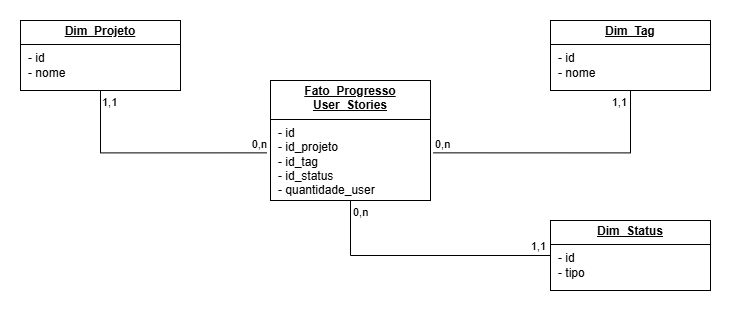

The diagram above was exported from draw.io. Its source (the exported page's mxGraphModel, read from the mxfile embedded in the PNG):
<mxGraphModel dx="1282" dy="531" grid="1" gridSize="10" guides="1" tooltips="1" connect="1" arrows="1" fold="1" page="1" pageScale="1" pageWidth="827" pageHeight="1169" math="0" shadow="0">
  <root>
    <mxCell id="0" />
    <mxCell id="1" parent="0" />
    <mxCell id="wpGO_Z0M0sZ-oq0W9KfP-2" value="&lt;p style=&quot;margin:0px;margin-top:4px;text-align:center;text-decoration:underline;&quot;&gt;&lt;b&gt;Fato_Progresso User_Stories&lt;/b&gt;&lt;/p&gt;&lt;hr size=&quot;1&quot; style=&quot;border-style:solid;&quot;&gt;&lt;p style=&quot;margin:0px;margin-left:8px;&quot;&gt;- id&lt;/p&gt;&lt;p style=&quot;margin:0px;margin-left:8px;&quot;&gt;- id_projeto&lt;/p&gt;&lt;p style=&quot;margin:0px;margin-left:8px;&quot;&gt;- id_tag&lt;/p&gt;&lt;p style=&quot;margin:0px;margin-left:8px;&quot;&gt;- id_status&lt;/p&gt;&lt;p style=&quot;margin:0px;margin-left:8px;&quot;&gt;- quantidade_user&lt;/p&gt;" style="verticalAlign=top;align=left;overflow=fill;html=1;whiteSpace=wrap;" vertex="1" parent="1">
      <mxGeometry x="320" y="100" width="160" height="120" as="geometry" />
    </mxCell>
    <mxCell id="wpGO_Z0M0sZ-oq0W9KfP-3" value="&lt;p style=&quot;margin:0px;margin-top:4px;text-align:center;text-decoration:underline;&quot;&gt;&lt;b&gt;Dim_Projeto&lt;/b&gt;&lt;/p&gt;&lt;hr size=&quot;1&quot; style=&quot;border-style:solid;&quot;&gt;&lt;p style=&quot;margin:0px;margin-left:8px;&quot;&gt;- id&lt;/p&gt;&lt;p style=&quot;margin:0px;margin-left:8px;&quot;&gt;- nome&lt;/p&gt;" style="verticalAlign=top;align=left;overflow=fill;html=1;whiteSpace=wrap;" vertex="1" parent="1">
      <mxGeometry x="70" y="40" width="160" height="70" as="geometry" />
    </mxCell>
    <mxCell id="wpGO_Z0M0sZ-oq0W9KfP-4" value="&lt;p style=&quot;margin:0px;margin-top:4px;text-align:center;text-decoration:underline;&quot;&gt;&lt;b&gt;Dim_Tag&lt;/b&gt;&lt;/p&gt;&lt;hr size=&quot;1&quot; style=&quot;border-style:solid;&quot;&gt;&lt;p style=&quot;margin:0px;margin-left:8px;&quot;&gt;- id&lt;/p&gt;&lt;p style=&quot;margin:0px;margin-left:8px;&quot;&gt;- nome&lt;/p&gt;" style="verticalAlign=top;align=left;overflow=fill;html=1;whiteSpace=wrap;" vertex="1" parent="1">
      <mxGeometry x="600" y="40" width="160" height="70" as="geometry" />
    </mxCell>
    <mxCell id="wpGO_Z0M0sZ-oq0W9KfP-5" value="" style="endArrow=none;html=1;edgeStyle=orthogonalEdgeStyle;rounded=0;exitX=0.5;exitY=1;exitDx=0;exitDy=0;entryX=-0.022;entryY=0.603;entryDx=0;entryDy=0;entryPerimeter=0;" edge="1" parent="1" source="wpGO_Z0M0sZ-oq0W9KfP-3" target="wpGO_Z0M0sZ-oq0W9KfP-2">
      <mxGeometry relative="1" as="geometry">
        <mxPoint x="330" y="280" as="sourcePoint" />
        <mxPoint x="490" y="280" as="targetPoint" />
      </mxGeometry>
    </mxCell>
    <mxCell id="wpGO_Z0M0sZ-oq0W9KfP-6" value="1,1" style="edgeLabel;resizable=0;html=1;align=left;verticalAlign=bottom;" connectable="0" vertex="1" parent="wpGO_Z0M0sZ-oq0W9KfP-5">
      <mxGeometry x="-1" relative="1" as="geometry">
        <mxPoint y="20" as="offset" />
      </mxGeometry>
    </mxCell>
    <mxCell id="wpGO_Z0M0sZ-oq0W9KfP-7" value="0,n" style="edgeLabel;resizable=0;html=1;align=right;verticalAlign=bottom;" connectable="0" vertex="1" parent="wpGO_Z0M0sZ-oq0W9KfP-5">
      <mxGeometry x="1" relative="1" as="geometry" />
    </mxCell>
    <mxCell id="wpGO_Z0M0sZ-oq0W9KfP-8" value="" style="endArrow=none;html=1;edgeStyle=orthogonalEdgeStyle;rounded=0;entryX=0.5;entryY=1;entryDx=0;entryDy=0;exitX=1.018;exitY=0.603;exitDx=0;exitDy=0;exitPerimeter=0;" edge="1" parent="1" source="wpGO_Z0M0sZ-oq0W9KfP-2" target="wpGO_Z0M0sZ-oq0W9KfP-4">
      <mxGeometry relative="1" as="geometry">
        <mxPoint x="330" y="280" as="sourcePoint" />
        <mxPoint x="490" y="280" as="targetPoint" />
      </mxGeometry>
    </mxCell>
    <mxCell id="wpGO_Z0M0sZ-oq0W9KfP-9" value="0,n" style="edgeLabel;resizable=0;html=1;align=left;verticalAlign=bottom;" connectable="0" vertex="1" parent="wpGO_Z0M0sZ-oq0W9KfP-8">
      <mxGeometry x="-1" relative="1" as="geometry" />
    </mxCell>
    <mxCell id="wpGO_Z0M0sZ-oq0W9KfP-10" value="1,1" style="edgeLabel;resizable=0;html=1;align=right;verticalAlign=bottom;" connectable="0" vertex="1" parent="wpGO_Z0M0sZ-oq0W9KfP-8">
      <mxGeometry x="1" relative="1" as="geometry">
        <mxPoint x="-3" y="20" as="offset" />
      </mxGeometry>
    </mxCell>
    <mxCell id="wpGO_Z0M0sZ-oq0W9KfP-11" value="&lt;p style=&quot;margin:0px;margin-top:4px;text-align:center;text-decoration:underline;&quot;&gt;&lt;b&gt;Dim_Status&lt;/b&gt;&lt;/p&gt;&lt;hr size=&quot;1&quot; style=&quot;border-style:solid;&quot;&gt;&lt;p style=&quot;margin:0px;margin-left:8px;&quot;&gt;- id&lt;/p&gt;&lt;p style=&quot;margin:0px;margin-left:8px;&quot;&gt;- tipo&lt;/p&gt;" style="verticalAlign=top;align=left;overflow=fill;html=1;whiteSpace=wrap;" vertex="1" parent="1">
      <mxGeometry x="600" y="240" width="160" height="70" as="geometry" />
    </mxCell>
    <mxCell id="wpGO_Z0M0sZ-oq0W9KfP-12" value="" style="endArrow=none;html=1;edgeStyle=orthogonalEdgeStyle;rounded=0;entryX=0;entryY=0.5;entryDx=0;entryDy=0;exitX=0.5;exitY=1;exitDx=0;exitDy=0;" edge="1" parent="1" source="wpGO_Z0M0sZ-oq0W9KfP-2" target="wpGO_Z0M0sZ-oq0W9KfP-11">
      <mxGeometry relative="1" as="geometry">
        <mxPoint x="330" y="180" as="sourcePoint" />
        <mxPoint x="490" y="180" as="targetPoint" />
      </mxGeometry>
    </mxCell>
    <mxCell id="wpGO_Z0M0sZ-oq0W9KfP-13" value="0,n" style="edgeLabel;resizable=0;html=1;align=left;verticalAlign=bottom;" connectable="0" vertex="1" parent="wpGO_Z0M0sZ-oq0W9KfP-12">
      <mxGeometry x="-1" relative="1" as="geometry">
        <mxPoint x="1" y="20" as="offset" />
      </mxGeometry>
    </mxCell>
    <mxCell id="wpGO_Z0M0sZ-oq0W9KfP-14" value="1,1" style="edgeLabel;resizable=0;html=1;align=right;verticalAlign=bottom;" connectable="0" vertex="1" parent="wpGO_Z0M0sZ-oq0W9KfP-12">
      <mxGeometry x="1" relative="1" as="geometry">
        <mxPoint x="-4" y="-1" as="offset" />
      </mxGeometry>
    </mxCell>
  </root>
</mxGraphModel>